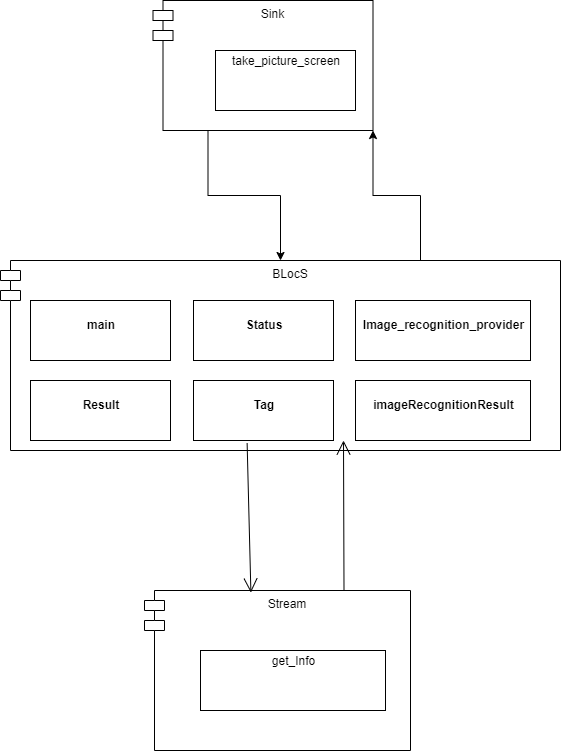

The diagram above was exported from draw.io. Its source (the exported page's mxGraphModel, read from the mxfile embedded in the PNG):
<mxGraphModel dx="925" dy="537" grid="1" gridSize="10" guides="1" tooltips="1" connect="1" arrows="1" fold="1" page="1" pageScale="1" pageWidth="827" pageHeight="1169" math="0" shadow="0">
  <root>
    <mxCell id="WIyWlLk6GJQsqaUBKTNV-0" />
    <mxCell id="WIyWlLk6GJQsqaUBKTNV-1" parent="WIyWlLk6GJQsqaUBKTNV-0" />
    <mxCell id="a6HjPjnCUfzqDBCFoFOu-26" style="edgeStyle=orthogonalEdgeStyle;rounded=0;orthogonalLoop=1;jettySize=auto;html=1;exitX=0.25;exitY=1;exitDx=0;exitDy=0;" parent="WIyWlLk6GJQsqaUBKTNV-1" source="a6HjPjnCUfzqDBCFoFOu-9" target="a6HjPjnCUfzqDBCFoFOu-11" edge="1">
      <mxGeometry relative="1" as="geometry" />
    </mxCell>
    <mxCell id="a6HjPjnCUfzqDBCFoFOu-9" value="Sink" style="shape=module;align=left;spacingLeft=20;align=center;verticalAlign=top;" parent="WIyWlLk6GJQsqaUBKTNV-1" vertex="1">
      <mxGeometry x="372.5" y="30" width="220" height="130" as="geometry" />
    </mxCell>
    <mxCell id="a6HjPjnCUfzqDBCFoFOu-10" value="&lt;p style=&quot;margin: 0px ; margin-top: 4px ; text-align: center&quot;&gt;take_picture_screen&lt;/p&gt;" style="verticalAlign=top;align=left;overflow=fill;fontSize=12;fontFamily=Helvetica;html=1;" parent="WIyWlLk6GJQsqaUBKTNV-1" vertex="1">
      <mxGeometry x="435" y="80" width="140" height="60" as="geometry" />
    </mxCell>
    <mxCell id="a6HjPjnCUfzqDBCFoFOu-25" style="edgeStyle=orthogonalEdgeStyle;rounded=0;orthogonalLoop=1;jettySize=auto;html=1;exitX=0.75;exitY=0;exitDx=0;exitDy=0;entryX=1;entryY=1;entryDx=0;entryDy=0;" parent="WIyWlLk6GJQsqaUBKTNV-1" source="a6HjPjnCUfzqDBCFoFOu-11" target="a6HjPjnCUfzqDBCFoFOu-9" edge="1">
      <mxGeometry relative="1" as="geometry" />
    </mxCell>
    <mxCell id="a6HjPjnCUfzqDBCFoFOu-11" value="BLocS" style="shape=module;align=left;spacingLeft=20;align=center;verticalAlign=top;" parent="WIyWlLk6GJQsqaUBKTNV-1" vertex="1">
      <mxGeometry x="220" y="290" width="560" height="190" as="geometry" />
    </mxCell>
    <mxCell id="a6HjPjnCUfzqDBCFoFOu-16" value="Stream" style="shape=module;align=left;spacingLeft=20;align=center;verticalAlign=top;" parent="WIyWlLk6GJQsqaUBKTNV-1" vertex="1">
      <mxGeometry x="364" y="620" width="266" height="160" as="geometry" />
    </mxCell>
    <mxCell id="a6HjPjnCUfzqDBCFoFOu-17" value="&lt;p style=&quot;margin: 0px ; margin-top: 4px ; text-align: center&quot;&gt;get_Info&lt;/p&gt;" style="verticalAlign=top;align=left;overflow=fill;fontSize=12;fontFamily=Helvetica;html=1;" parent="WIyWlLk6GJQsqaUBKTNV-1" vertex="1">
      <mxGeometry x="420" y="680" width="185" height="60" as="geometry" />
    </mxCell>
    <mxCell id="a6HjPjnCUfzqDBCFoFOu-19" value="" style="endArrow=open;endFill=1;endSize=12;html=1;exitX=0.75;exitY=0;exitDx=0;exitDy=0;" parent="WIyWlLk6GJQsqaUBKTNV-1" source="a6HjPjnCUfzqDBCFoFOu-16" edge="1">
      <mxGeometry width="160" relative="1" as="geometry">
        <mxPoint x="480" y="530" as="sourcePoint" />
        <mxPoint x="563" y="470" as="targetPoint" />
      </mxGeometry>
    </mxCell>
    <mxCell id="a6HjPjnCUfzqDBCFoFOu-20" value="" style="endArrow=open;endFill=1;endSize=12;html=1;exitX=0.383;exitY=1.042;exitDx=0;exitDy=0;exitPerimeter=0;entryX=0.4;entryY=0.013;entryDx=0;entryDy=0;entryPerimeter=0;" parent="WIyWlLk6GJQsqaUBKTNV-1" source="UbcG3IrwUdhQpJeZux_f-4" target="a6HjPjnCUfzqDBCFoFOu-16" edge="1">
      <mxGeometry width="160" relative="1" as="geometry">
        <mxPoint x="480" y="530" as="sourcePoint" />
        <mxPoint x="640" y="530" as="targetPoint" />
      </mxGeometry>
    </mxCell>
    <mxCell id="UbcG3IrwUdhQpJeZux_f-0" value="&lt;p style=&quot;margin: 0px ; margin-top: 4px ; text-align: center&quot;&gt;&lt;br&gt;&lt;b&gt;main&lt;/b&gt;&lt;/p&gt;&lt;span style=&quot;color: rgba(0 , 0 , 0 , 0) ; font-family: monospace ; font-size: 0px&quot;&gt;%3CmxGraphModel%3E%3Croot%3E%3CmxCell%20id%3D%220%22%2F%3E%3CmxCell%20id%3D%221%22%20parent%3D%220%22%2F%3E%3CmxCell%20id%3D%222%22%20value%3D%22View%22%20style%3D%22shape%3Dmodule%3Balign%3Dleft%3BspacingLeft%3D20%3Balign%3Dcenter%3BverticalAlign%3Dtop%3B%22%20vertex%3D%221%22%20parent%3D%221%22%3E%3CmxGeometry%20x%3D%22340%22%20y%3D%2270%22%20width%3D%22220%22%20height%3D%22130%22%20as%3D%22geometry%22%2F%3E%3C%2FmxCell%3E%3CmxCell%20id%3D%223%22%20value%3D%22%26lt%3Bp%20style%3D%26quot%3Bmargin%3A%200px%20%3B%20margin-top%3A%204px%20%3B%20text-align%3A%20center%26quot%3B%26gt%3B%26lt%3Bbr%26gt%3B%26lt%3Bb%26gt%3B%26lt%3Bfont%20style%3D%26quot%3Bvertical-align%3A%20inherit%26quot%3B%26gt%3B%26lt%3Bfont%20style%3D%26quot%3Bvertical-align%3A%20inherit%26quot%3B%26gt%3Bmain%26lt%3B%2Ffont%26gt%3B%26lt%3B%2Ffont%26gt%3B%26lt%3B%2Fb%26gt%3B%26lt%3B%2Fp%26gt%3B%22%20style%3D%22verticalAlign%3Dtop%3Balign%3Dleft%3Boverflow%3Dfill%3BfontSize%3D12%3BfontFamily%3DHelvetica%3Bhtml%3D1%3B%22%20vertex%3D%221%22%20parent%3D%221%22%3E%3CmxGeometry%20x%3D%22380%22%20y%3D%22105%22%20width%3D%22140%22%20height%3D%2260%22%20as%3D%22geometry%22%2F%3E%3C%2FmxCell%3E%3C%2Froot%3E%3C%2FmxGraphModel%3E&lt;/span&gt;&lt;span style=&quot;color: rgba(0 , 0 , 0 , 0) ; font-family: monospace ; font-size: 0px&quot;&gt;%3CmxGraphModel%3E%3Croot%3E%3CmxCell%20id%3D%220%22%2F%3E%3CmxCell%20id%3D%221%22%20parent%3D%220%22%2F%3E%3CmxCell%20id%3D%222%22%20value%3D%22View%22%20style%3D%22shape%3Dmodule%3Balign%3Dleft%3BspacingLeft%3D20%3Balign%3Dcenter%3BverticalAlign%3Dtop%3B%22%20vertex%3D%221%22%20parent%3D%221%22%3E%3CmxGeometry%20x%3D%22340%22%20y%3D%2270%22%20width%3D%22220%22%20height%3D%22130%22%20as%3D%22geometry%22%2F%3E%3C%2FmxCell%3E%3CmxCell%20id%3D%223%22%20value%3D%22%26lt%3Bp%20style%3D%26quot%3Bmargin%3A%200px%20%3B%20margin-top%3A%204px%20%3B%20text-align%3A%20center%26quot%3B%26gt%3B%26lt%3Bbr%26gt%3B%26lt%3Bb%26gt%3B%26lt%3Bfont%20style%3D%26quot%3Bvertical-align%3A%20inherit%26quot%3B%26gt%3B%26lt%3Bfont%20style%3D%26quot%3Bvertical-align%3A%20inherit%26quot%3B%26gt%3Bmain%26lt%3B%2Ffont%26gt%3B%26lt%3B%2Ffont%26gt%3B%26lt%3B%2Fb%26gt%3B%26lt%3B%2Fp%26gt%3B%22%20style%3D%22verticalAlign%3Dtop%3Balign%3Dleft%3Boverflow%3Dfill%3BfontSize%3D12%3BfontFamily%3DHelvetica%3Bhtml%3D1%3B%22%20vertex%3D%221%22%20parent%3D%221%22%3E%3CmxGeometry%20x%3D%22380%22%20y%3D%22105%22%20width%3D%22140%22%20height%3D%2260%22%20as%3D%22geometry%22%2F%3E%3C%2FmxCell%3E%3C%2Froot%3E%3C%2FmxGraphModel%3E&lt;/span&gt;" style="verticalAlign=top;align=left;overflow=fill;fontSize=12;fontFamily=Helvetica;html=1;" vertex="1" parent="WIyWlLk6GJQsqaUBKTNV-1">
      <mxGeometry x="250" y="330" width="140" height="60" as="geometry" />
    </mxCell>
    <mxCell id="UbcG3IrwUdhQpJeZux_f-2" value="&lt;p style=&quot;margin: 0px ; margin-top: 4px ; text-align: center&quot;&gt;&lt;br&gt;&lt;b&gt;Result&lt;/b&gt;&lt;/p&gt;" style="verticalAlign=top;align=left;overflow=fill;fontSize=12;fontFamily=Helvetica;html=1;" vertex="1" parent="WIyWlLk6GJQsqaUBKTNV-1">
      <mxGeometry x="250" y="410" width="140" height="60" as="geometry" />
    </mxCell>
    <mxCell id="UbcG3IrwUdhQpJeZux_f-3" value="&lt;p style=&quot;margin: 0px ; margin-top: 4px ; text-align: center&quot;&gt;&lt;br&gt;&lt;b&gt;Status&lt;/b&gt;&lt;/p&gt;" style="verticalAlign=top;align=left;overflow=fill;fontSize=12;fontFamily=Helvetica;html=1;" vertex="1" parent="WIyWlLk6GJQsqaUBKTNV-1">
      <mxGeometry x="413" y="330" width="140" height="60" as="geometry" />
    </mxCell>
    <mxCell id="UbcG3IrwUdhQpJeZux_f-4" value="&lt;p style=&quot;margin: 0px ; margin-top: 4px ; text-align: center&quot;&gt;&lt;br&gt;&lt;b&gt;Tag&lt;/b&gt;&lt;/p&gt;" style="verticalAlign=top;align=left;overflow=fill;fontSize=12;fontFamily=Helvetica;html=1;" vertex="1" parent="WIyWlLk6GJQsqaUBKTNV-1">
      <mxGeometry x="413" y="410" width="140" height="60" as="geometry" />
    </mxCell>
    <mxCell id="UbcG3IrwUdhQpJeZux_f-5" value="&lt;p style=&quot;margin: 0px ; margin-top: 4px ; text-align: center&quot;&gt;&lt;br&gt;&lt;b&gt;Image_recognition_provider&lt;/b&gt;&lt;/p&gt;" style="verticalAlign=top;align=left;overflow=fill;fontSize=12;fontFamily=Helvetica;html=1;" vertex="1" parent="WIyWlLk6GJQsqaUBKTNV-1">
      <mxGeometry x="575" y="330" width="175" height="60" as="geometry" />
    </mxCell>
    <mxCell id="UbcG3IrwUdhQpJeZux_f-7" value="&lt;p style=&quot;margin: 0px ; margin-top: 4px ; text-align: center&quot;&gt;&lt;br&gt;&lt;b&gt;imageRecognitionResult&lt;/b&gt;&lt;/p&gt;" style="verticalAlign=top;align=left;overflow=fill;fontSize=12;fontFamily=Helvetica;html=1;" vertex="1" parent="WIyWlLk6GJQsqaUBKTNV-1">
      <mxGeometry x="575" y="410" width="175" height="60" as="geometry" />
    </mxCell>
  </root>
</mxGraphModel>